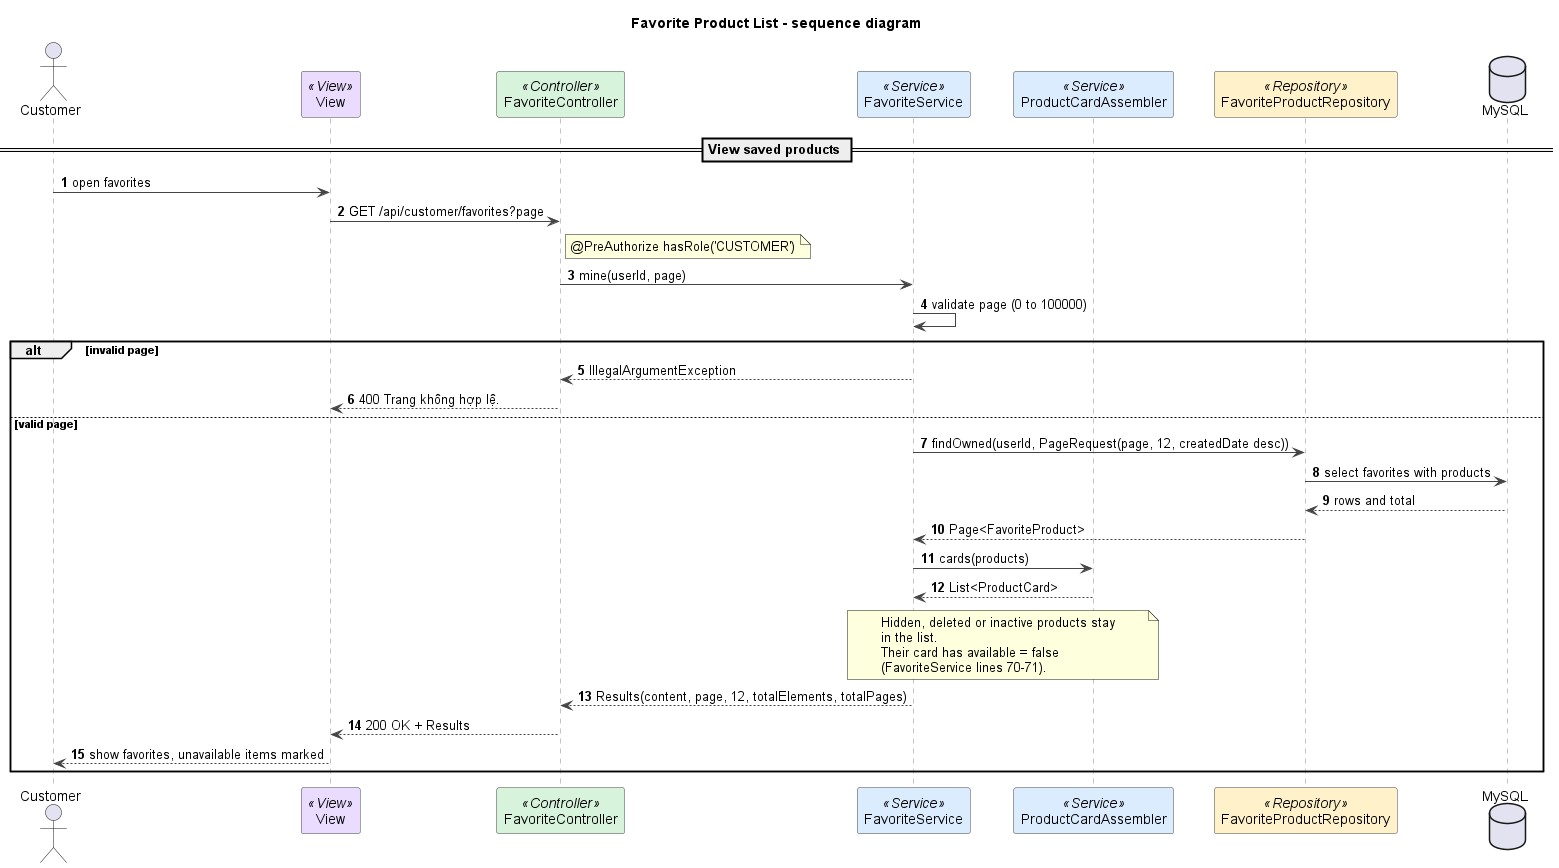

The diagram above was rendered by PlantUML. Its source (embedded in the PNG):
@startuml
title Favorite Product List - sequence diagram
autonumber
skinparam shadowing false
skinparam defaultFontName Arial
skinparam wrapWidth 240
skinparam ArrowColor #444444
skinparam sequenceMessageAlign left
skinparam sequence {
  LifeLineBorderColor #888888
  ParticipantBorderColor #444444
  ParticipantBackgroundColor #FFFFFF
}

actor Customer as U
participant "View" as V <<View>> #EADCFF
participant FavoriteController as C <<Controller>> #D8F3DC
participant FavoriteService as S <<Service>> #DCECFF
participant ProductCardAssembler as A <<Service>> #DCECFF
participant FavoriteProductRepository as FR <<Repository>> #FFF1C9
database MySQL

== View saved products ==
U -> V : open favorites
V -> C : GET /api/customer/favorites?page
note right of C : @PreAuthorize hasRole('CUSTOMER')
C -> S : mine(userId, page)
S -> S : validate page (0 to 100000)
alt invalid page
  S --> C : IllegalArgumentException
  C --> V : 400 Trang không hợp lệ.
else valid page
  S -> FR : findOwned(userId, PageRequest(page, 12, createdDate desc))
  FR -> MySQL : select favorites with products
  MySQL --> FR : rows and total
  FR --> S : Page<FavoriteProduct>
  S -> A : cards(products)
  A --> S : List<ProductCard>
  note over S, A
    Hidden, deleted or inactive products stay in the list.
    Their card has available = false (FavoriteService lines 70-71).
  end note
  S --> C : Results(content, page, 12, totalElements, totalPages)
  C --> V : 200 OK + Results
  V --> U : show favorites, unavailable items marked
end

@enduml